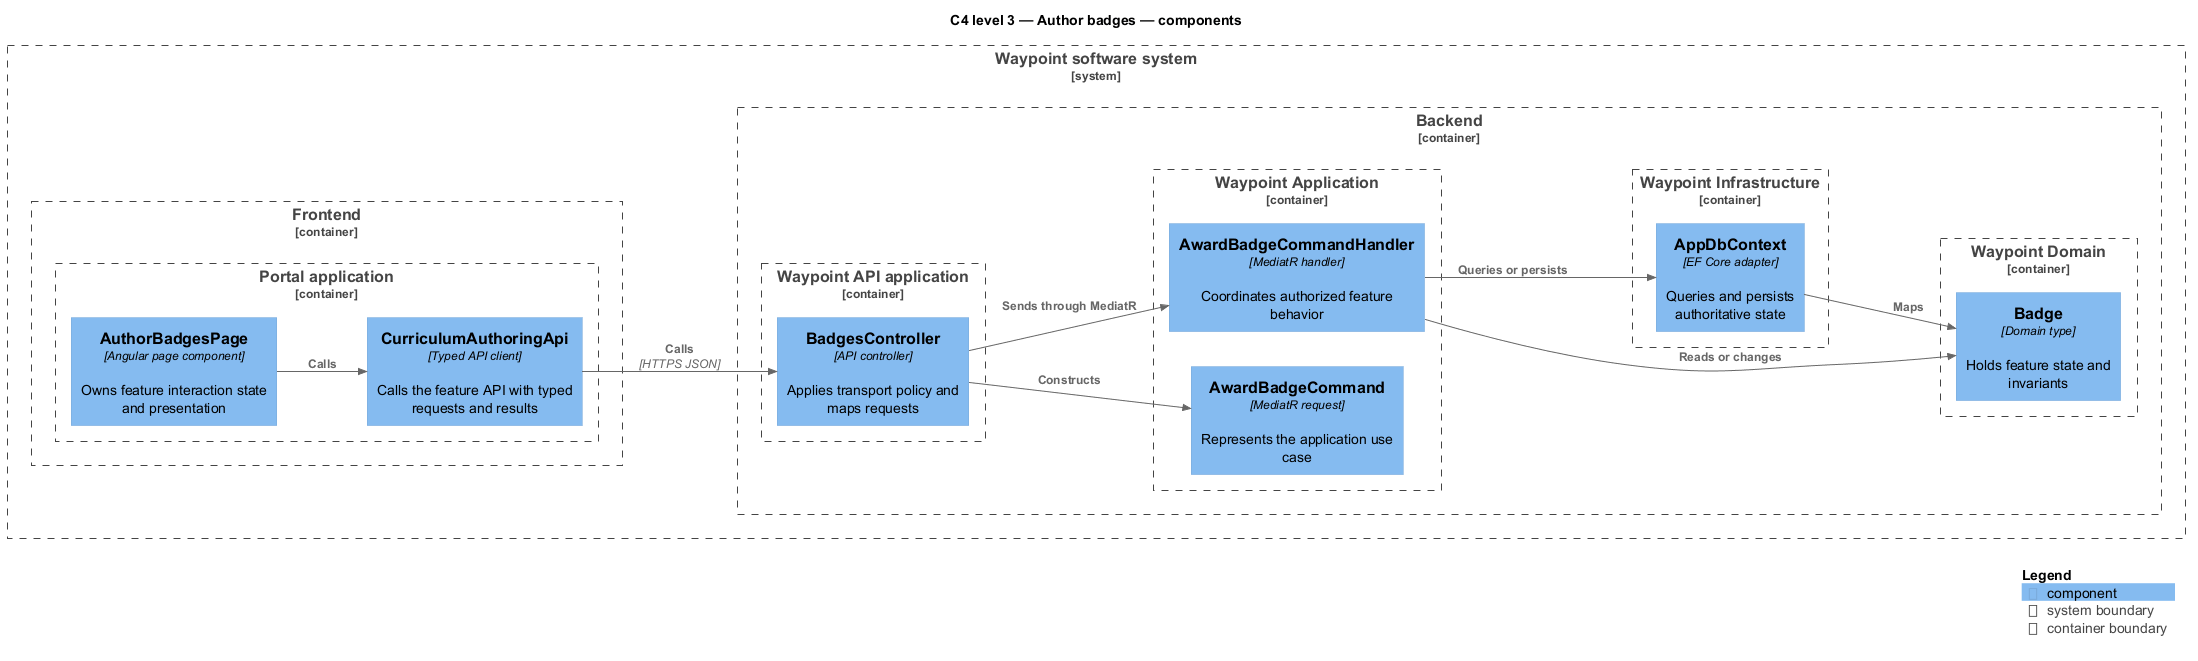

The diagram above was rendered by PlantUML. Its source (embedded in the PNG):
@startuml
!include <C4/C4_Component>
LAYOUT_LEFT_RIGHT()
title C4 level 3 — Author badges — components
System_Boundary(waypoint, "Waypoint software system") {
  Container_Boundary(frontend, "Frontend") {
    Container_Boundary(frontend_app, "Portal application") {
      Component(page, "AuthorBadgesPage", "Angular page component", "Owns feature interaction state and presentation")
      Component(client, "CurriculumAuthoringApi", "Typed API client", "Calls the feature API with typed requests and results")
    }
  }
  Container_Boundary(backend, "Backend") {
    Container_Boundary(api_app, "Waypoint API application") {
      Component(controller, "BadgesController", "API controller", "Applies transport policy and maps requests")
    }
    Container_Boundary(application, "Waypoint Application") {
      Component(request, "AwardBadgeCommand", "MediatR request", "Represents the application use case")
      Component(handler, "AwardBadgeCommandHandler", "MediatR handler", "Coordinates authorized feature behavior")
    }
    Container_Boundary(domain, "Waypoint Domain") {
      Component(entity, "Badge", "Domain type", "Holds feature state and invariants")
    }
    Container_Boundary(infrastructure, "Waypoint Infrastructure") {
      Component(persistence, "AppDbContext", "EF Core adapter", "Queries and persists authoritative state")
    }
  }
}
Rel(page, client, "Calls")
Rel(client, controller, "Calls", "HTTPS JSON")
Rel(controller, request, "Constructs")
Rel(controller, handler, "Sends through MediatR")
Rel(handler, entity, "Reads or changes")
Rel(handler, persistence, "Queries or persists")
Rel(persistence, entity, "Maps")
SHOW_LEGEND()
@enduml